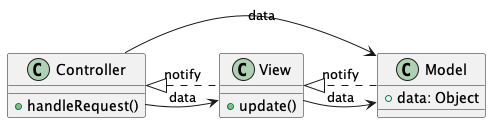

The diagram above was rendered by PlantUML. Its source (embedded in the PNG):
@startuml

class Model {
  +data: Object
}

class View {
  +update()
}

class Controller {
  +handleRequest()
}


Model <-l- View : data
Model ..|> View : notify
Controller -> Model : data
Controller <|.. View :   notify
Controller -> View : data
@enduml